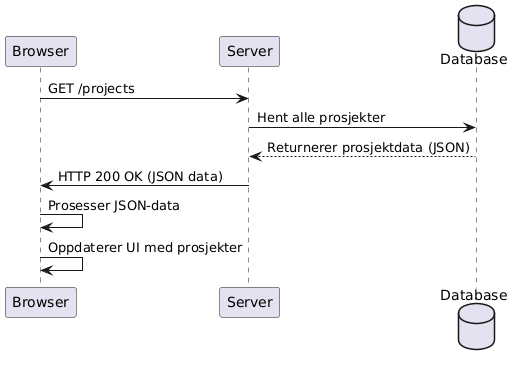

The diagram above was rendered by PlantUML. Its source (embedded in the PNG):
@startuml
participant "Browser" as Client
participant "Server" as Server
database "Database" as DB

Client -> Server: GET /projects
Server -> DB: Hent alle prosjekter
DB --> Server: Returnerer prosjektdata (JSON)
Server -> Client: HTTP 200 OK (JSON data)
Client -> Client: Prosesser JSON-data
Client -> Client: Oppdaterer UI med prosjekter
@enduml